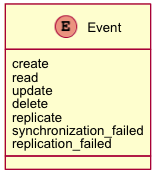

The diagram above was rendered by PlantUML. Its source (embedded in the PNG):
@startuml images/class_Event.png
skinparam activityFontColor black
skinparam activityFontSize 10
skinparam activityFontName arial
skinparam activityArrowFontColor black
skinparam activityArrowFontSize 10
skinparam activityArrowFontName arial
skinparam classArrowFontColor black
skinparam classArrowFontSize 10
skinparam classArrowFontName arial
skinparam classAttributeFontColor black
skinparam classAttributeFontSize 10
skinparam classAttributeFontName arial
skinparam classFontColor black
skinparam classFontSize 10
skinparam classFontName arial
skinparam componentFontColor black
skinparam componentFontSize 10
skinparam componentFontName arial
skinparam componentArrowFontColor black
skinparam componentArrowFontSize 10
skinparam componentArrowFontName arial
skinparam noteFontColor black
skinparam noteFontSize 10
skinparam noteFontName arial
skinparam packageFontColor black
skinparam packageFontSize 10
skinparam packageFontName arial
skinparam sequenceActorFontColor black
skinparam sequenceActorFontSize 10
skinparam sequenceActorFontName arial
skinparam sequenceArrowFontColor black
skinparam sequenceArrowFontSize 10
skinparam sequenceArrowFontName arial
skinparam sequenceGroupingFontColor black
skinparam sequenceGroupingFontSize 10
skinparam sequenceGroupingFontName arial
skinparam sequenceGroupingHeaderFontColor black
skinparam sequenceGroupingHeaderFontSize 10
skinparam sequenceGroupingHeaderFontName arial
skinparam sequenceParticipantFontColor black
skinparam sequenceParticipantFontSize 10
skinparam sequenceParticipantFontName arial
skinparam sequenceTitleFontColor black
skinparam sequenceTitleFontSize 10
skinparam sequenceTitleFontName arial
skinparam titleFontColor black
skinparam titleFontSize 10
skinparam titleFontName arial
skinparam usecaseFontColor black
skinparam usecaseFontSize 7
skinparam usecaseFontName arial
skinparam usecaseActorFontColor black
skinparam usecaseActorFontSize 7
skinparam usecaseActorFontName arial
skinparam usecaseArrowFontColor black
skinparam usecaseArrowFontSize 7
skinparam usecaseArrowFontName arial

enum Event
  Event : create
  Event : read
  Event : update
  Event : delete
  Event : replicate
  Event : synchronization_failed
  Event : replication_failed

@enduml